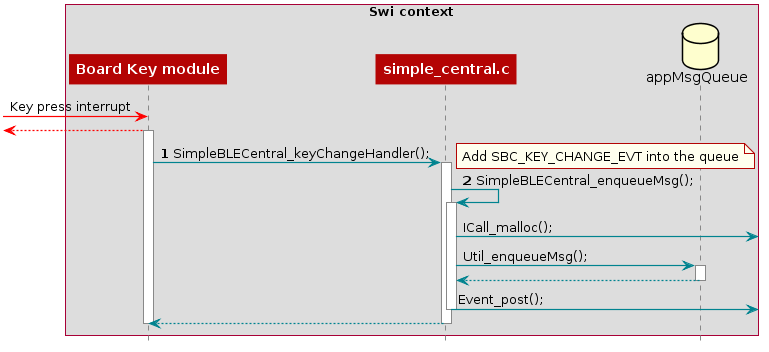

The diagram above was rendered by PlantUML. Its source (embedded in the PNG):
@startuml
skinparam backgroundColor transparent

hide footbox

scale max 900 width

skinparam sequenceArrow {
    Color #00838f
    Thickness 1.2
}


skinparam sequenceParticipant {
    BackgroundColor #b40404
    BorderColor #b40404
    BorderThickness 0
    FontColor #fff
    FontStyle bold
}

skinparam sequenceLifeLineBorderColor #888

skinparam note {
    BackgroundColor #ffe
    BorderColor #b40404
}

skinparam sequenceDivider {
    BackgroundColor #b40404
    BorderColor #b40404
    FontColor #fff
    BorderThickness 0
}

skinparam sequenceGroup {
    BackgroundColor #b40404
    BorderColor #b40404
    HeaderFontColor #fff
    HeaderFontStyle italics
    BorderThickness 1.5
}

skinparam shadowing false

skinParam state {
  BorderColor #b40404
  BackgroundColor transparent
  ArrowColor #00838f
  StartColor #00838f
  EndColor #00838f
}

skinParam activity {
  BorderColor #b40404
  BackgroundColor transparent
  ArrowColor #00838f
  StartColor #00838f
  EndColor #00838f
  BarColor #00838f
}
hide footbox

box "Swi context"
    participant "Board Key module" as A
    participant simple_central.c as B
    database appMsgQueue as C
end box

-[#red]> A : Key press interrupt
<[#red]-- A

activate A

autonumber
A -> B : SimpleBLECentral_keyChangeHandler();
activate B

note right: Add SBC_KEY_CHANGE_EVT into the queue
B -> B : SimpleBLECentral_enqueueMsg();
activate B
autonumber stop
B -> : ICall_malloc();
B -> C: Util_enqueueMsg();
activate C
C --> B:
deactivate C
B -> : Event_post();
deactivate B
B --> A
deactivate B
deactivate A

@enduml